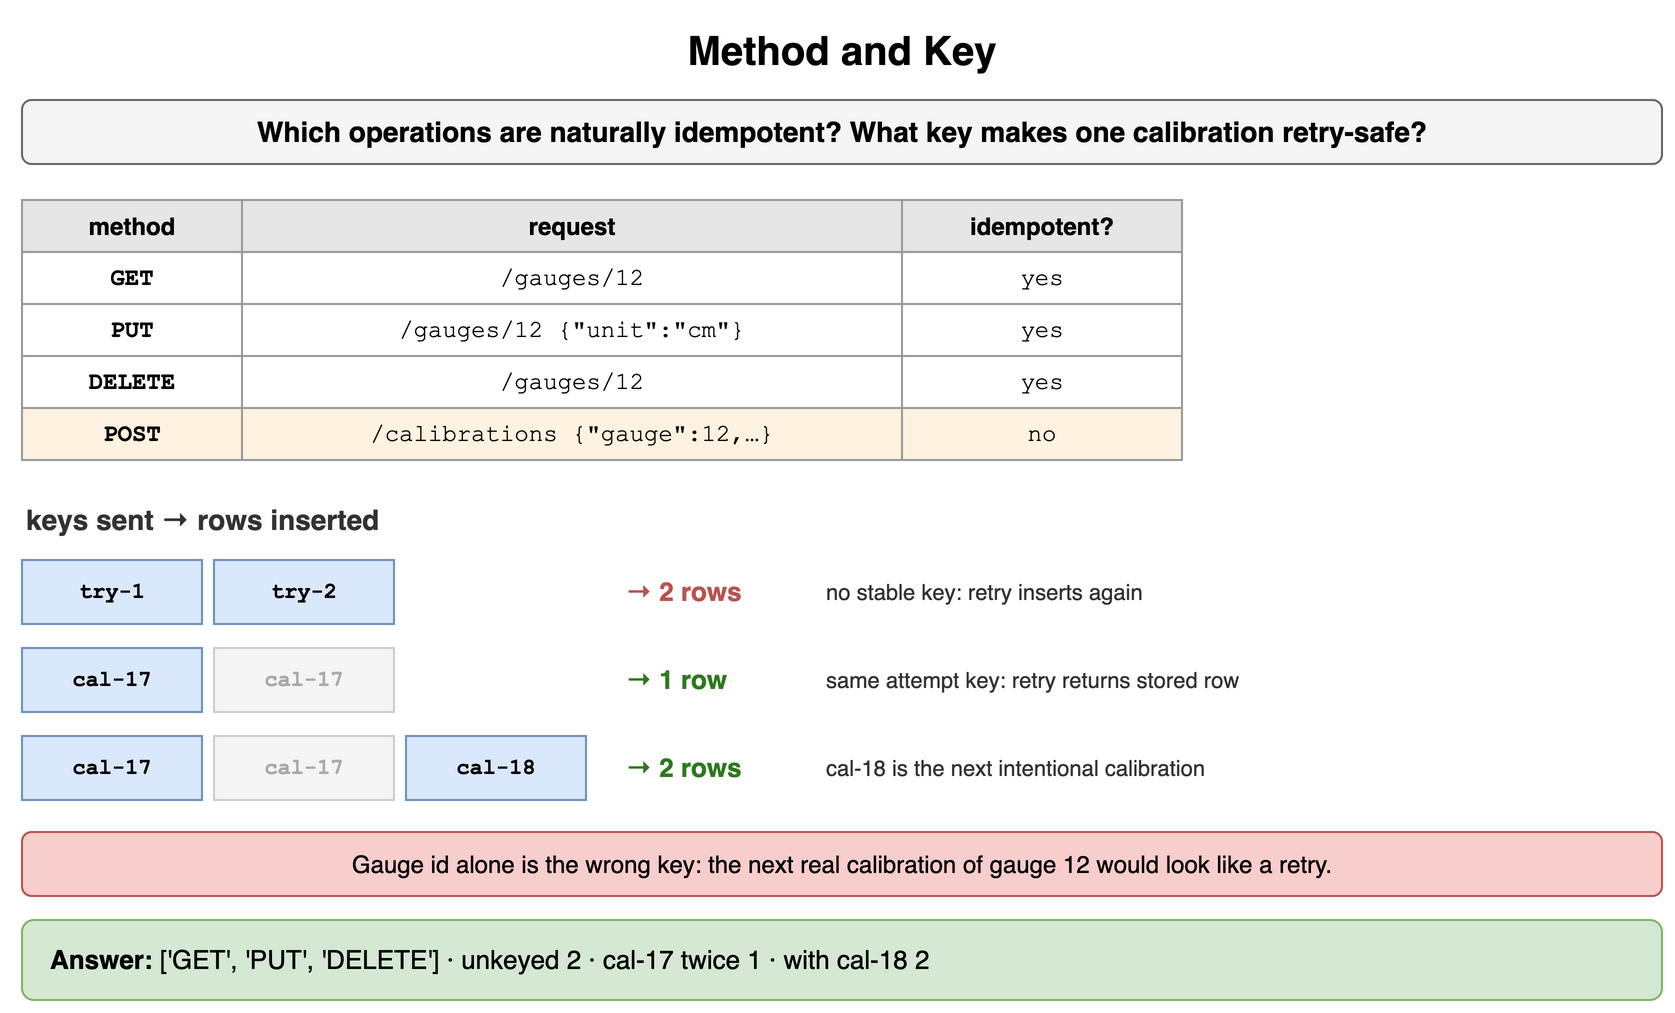

The diagram above was exported from draw.io. Its source (the exported page's mxGraphModel, read from the mxfile embedded in the PNG):
<mxGraphModel dx="900" dy="514" grid="1" gridSize="10" guides="1" tooltips="1" connect="1" arrows="1" fold="1" page="1" pageScale="1" pageWidth="900" pageHeight="514" math="0" shadow="0">
  <root>
    <mxCell id="0" />
    <mxCell id="1" parent="0" />
    <mxCell id="b1" value="Method and Key" style="text;html=1;align=center;verticalAlign=middle;whiteSpace=wrap;fontSize=20;fontStyle=1;" vertex="1" parent="1">
      <mxGeometry x="40" y="10" width="820" height="30" as="geometry" />
    </mxCell>
    <mxCell id="b2" value="Which operations are naturally idempotent? What key makes one calibration retry-safe?" style="rounded=1;whiteSpace=wrap;html=1;fillColor=#f5f5f5;strokeColor=#666666;fontStyle=1;fontSize=14;" vertex="1" parent="1">
      <mxGeometry x="40" y="50" width="820" height="32" as="geometry" />
    </mxCell>
    <mxCell id="b3" value="method" style="whiteSpace=wrap;html=1;fillColor=#e6e6e6;strokeColor=#999999;fontStyle=1;fontSize=12;" vertex="1" parent="1">
      <mxGeometry x="40" y="100" width="110" height="26" as="geometry" />
    </mxCell>
    <mxCell id="b4" value="request" style="whiteSpace=wrap;html=1;fillColor=#e6e6e6;strokeColor=#999999;fontStyle=1;fontSize=12;" vertex="1" parent="1">
      <mxGeometry x="150" y="100" width="330" height="26" as="geometry" />
    </mxCell>
    <mxCell id="b5" value="idempotent?" style="whiteSpace=wrap;html=1;fillColor=#e6e6e6;strokeColor=#999999;fontStyle=1;fontSize=12;" vertex="1" parent="1">
      <mxGeometry x="480" y="100" width="140" height="26" as="geometry" />
    </mxCell>
    <mxCell id="b6" value="GET" style="whiteSpace=wrap;html=1;strokeColor=#999999;fontSize=12;fillColor=#ffffff;fontFamily=Courier New;fontStyle=1;" vertex="1" parent="1">
      <mxGeometry x="40" y="126" width="110" height="26" as="geometry" />
    </mxCell>
    <mxCell id="b7" value="/gauges/12" style="whiteSpace=wrap;html=1;strokeColor=#999999;fontSize=12;fillColor=#ffffff;fontFamily=Courier New;" vertex="1" parent="1">
      <mxGeometry x="150" y="126" width="330" height="26" as="geometry" />
    </mxCell>
    <mxCell id="b8" value="yes" style="whiteSpace=wrap;html=1;strokeColor=#999999;fontSize=12;fillColor=#ffffff;fontFamily=Courier New;" vertex="1" parent="1">
      <mxGeometry x="480" y="126" width="140" height="26" as="geometry" />
    </mxCell>
    <mxCell id="b9" value="PUT" style="whiteSpace=wrap;html=1;strokeColor=#999999;fontSize=12;fillColor=#ffffff;fontFamily=Courier New;fontStyle=1;" vertex="1" parent="1">
      <mxGeometry x="40" y="152" width="110" height="26" as="geometry" />
    </mxCell>
    <mxCell id="b10" value="/gauges/12 {&quot;unit&quot;:&quot;cm&quot;}" style="whiteSpace=wrap;html=1;strokeColor=#999999;fontSize=12;fillColor=#ffffff;fontFamily=Courier New;" vertex="1" parent="1">
      <mxGeometry x="150" y="152" width="330" height="26" as="geometry" />
    </mxCell>
    <mxCell id="b11" value="yes" style="whiteSpace=wrap;html=1;strokeColor=#999999;fontSize=12;fillColor=#ffffff;fontFamily=Courier New;" vertex="1" parent="1">
      <mxGeometry x="480" y="152" width="140" height="26" as="geometry" />
    </mxCell>
    <mxCell id="b12" value="DELETE" style="whiteSpace=wrap;html=1;strokeColor=#999999;fontSize=12;fillColor=#ffffff;fontFamily=Courier New;fontStyle=1;" vertex="1" parent="1">
      <mxGeometry x="40" y="178" width="110" height="26" as="geometry" />
    </mxCell>
    <mxCell id="b13" value="/gauges/12" style="whiteSpace=wrap;html=1;strokeColor=#999999;fontSize=12;fillColor=#ffffff;fontFamily=Courier New;" vertex="1" parent="1">
      <mxGeometry x="150" y="178" width="330" height="26" as="geometry" />
    </mxCell>
    <mxCell id="b14" value="yes" style="whiteSpace=wrap;html=1;strokeColor=#999999;fontSize=12;fillColor=#ffffff;fontFamily=Courier New;" vertex="1" parent="1">
      <mxGeometry x="480" y="178" width="140" height="26" as="geometry" />
    </mxCell>
    <mxCell id="b15" value="POST" style="whiteSpace=wrap;html=1;strokeColor=#999999;fontSize=12;fillColor=#fff2e0;fontFamily=Courier New;fontStyle=1;" vertex="1" parent="1">
      <mxGeometry x="40" y="204" width="110" height="26" as="geometry" />
    </mxCell>
    <mxCell id="b16" value="/calibrations {&quot;gauge&quot;:12,…}" style="whiteSpace=wrap;html=1;strokeColor=#999999;fontSize=12;fillColor=#fff2e0;fontFamily=Courier New;" vertex="1" parent="1">
      <mxGeometry x="150" y="204" width="330" height="26" as="geometry" />
    </mxCell>
    <mxCell id="b17" value="no" style="whiteSpace=wrap;html=1;strokeColor=#999999;fontSize=12;fillColor=#fff2e0;fontFamily=Courier New;" vertex="1" parent="1">
      <mxGeometry x="480" y="204" width="140" height="26" as="geometry" />
    </mxCell>
    <mxCell id="b18" value="keys sent → rows inserted" style="text;html=1;whiteSpace=wrap;fontSize=11;align=left;verticalAlign=middle;fontSize=14;fontColor=#333333;fontStyle=1;" vertex="1" parent="1">
      <mxGeometry x="40" y="250" width="400" height="20" as="geometry" />
    </mxCell>
    <mxCell id="b19" value="try-1" style="rounded=0;whiteSpace=wrap;html=1;fontFamily=Courier New;fontStyle=1;fontSize=13;fillColor=#dae8fc;strokeColor=#6c8ebf;fontSize=11;" vertex="1" parent="1">
      <mxGeometry x="40" y="280" width="90" height="32" as="geometry" />
    </mxCell>
    <mxCell id="b20" value="try-2" style="rounded=0;whiteSpace=wrap;html=1;fontFamily=Courier New;fontStyle=1;fontSize=13;fillColor=#dae8fc;strokeColor=#6c8ebf;fontSize=11;" vertex="1" parent="1">
      <mxGeometry x="136" y="280" width="90" height="32" as="geometry" />
    </mxCell>
    <mxCell id="b21" value="→ 2 rows" style="text;html=1;whiteSpace=wrap;fontSize=11;align=left;verticalAlign=middle;fontSize=13;fontColor=#b85450;fontStyle=1;" vertex="1" parent="1">
      <mxGeometry x="340" y="280" width="90" height="32" as="geometry" />
    </mxCell>
    <mxCell id="b22" value="no stable key: retry inserts again" style="text;html=1;whiteSpace=wrap;fontSize=11;align=left;verticalAlign=middle;fontSize=11;fontColor=#333333;" vertex="1" parent="1">
      <mxGeometry x="440" y="280" width="420" height="32" as="geometry" />
    </mxCell>
    <mxCell id="b23" value="cal-17" style="rounded=0;whiteSpace=wrap;html=1;fontFamily=Courier New;fontStyle=1;fontSize=13;fillColor=#dae8fc;strokeColor=#6c8ebf;fontSize=11;" vertex="1" parent="1">
      <mxGeometry x="40" y="324" width="90" height="32" as="geometry" />
    </mxCell>
    <mxCell id="b24" value="cal-17" style="rounded=0;whiteSpace=wrap;html=1;fontFamily=Courier New;fontStyle=1;fontSize=13;fillColor=#f5f5f5;strokeColor=#cccccc;fontSize=11;fontColor=#aaaaaa;" vertex="1" parent="1">
      <mxGeometry x="136" y="324" width="90" height="32" as="geometry" />
    </mxCell>
    <mxCell id="b25" value="→ 1 row" style="text;html=1;whiteSpace=wrap;fontSize=11;align=left;verticalAlign=middle;fontSize=13;fontColor=#2d7a1f;fontStyle=1;" vertex="1" parent="1">
      <mxGeometry x="340" y="324" width="90" height="32" as="geometry" />
    </mxCell>
    <mxCell id="b26" value="same attempt key: retry returns stored row" style="text;html=1;whiteSpace=wrap;fontSize=11;align=left;verticalAlign=middle;fontSize=11;fontColor=#333333;" vertex="1" parent="1">
      <mxGeometry x="440" y="324" width="420" height="32" as="geometry" />
    </mxCell>
    <mxCell id="b27" value="cal-17" style="rounded=0;whiteSpace=wrap;html=1;fontFamily=Courier New;fontStyle=1;fontSize=13;fillColor=#dae8fc;strokeColor=#6c8ebf;fontSize=11;" vertex="1" parent="1">
      <mxGeometry x="40" y="368" width="90" height="32" as="geometry" />
    </mxCell>
    <mxCell id="b28" value="cal-17" style="rounded=0;whiteSpace=wrap;html=1;fontFamily=Courier New;fontStyle=1;fontSize=13;fillColor=#f5f5f5;strokeColor=#cccccc;fontSize=11;fontColor=#aaaaaa;" vertex="1" parent="1">
      <mxGeometry x="136" y="368" width="90" height="32" as="geometry" />
    </mxCell>
    <mxCell id="b29" value="cal-18" style="rounded=0;whiteSpace=wrap;html=1;fontFamily=Courier New;fontStyle=1;fontSize=13;fillColor=#dae8fc;strokeColor=#6c8ebf;fontSize=11;" vertex="1" parent="1">
      <mxGeometry x="232" y="368" width="90" height="32" as="geometry" />
    </mxCell>
    <mxCell id="b30" value="→ 2 rows" style="text;html=1;whiteSpace=wrap;fontSize=11;align=left;verticalAlign=middle;fontSize=13;fontColor=#2d7a1f;fontStyle=1;" vertex="1" parent="1">
      <mxGeometry x="340" y="368" width="90" height="32" as="geometry" />
    </mxCell>
    <mxCell id="b31" value="cal-18 is the next intentional calibration" style="text;html=1;whiteSpace=wrap;fontSize=11;align=left;verticalAlign=middle;fontSize=11;fontColor=#333333;" vertex="1" parent="1">
      <mxGeometry x="440" y="368" width="420" height="32" as="geometry" />
    </mxCell>
    <mxCell id="b32" value="Gauge id alone is the wrong key: the next real calibration of gauge 12 would look like a retry." style="rounded=1;whiteSpace=wrap;html=1;fillColor=#f8cecc;strokeColor=#b85450;fontSize=12;align=center;" vertex="1" parent="1">
      <mxGeometry x="40" y="416" width="820" height="32" as="geometry" />
    </mxCell>
    <mxCell id="b33" value="&lt;b&gt;Answer:&lt;/b&gt; ['GET', 'PUT', 'DELETE'] · unkeyed 2 · cal-17 twice 1 · with cal-18 2" style="rounded=1;whiteSpace=wrap;html=1;fillColor=#d5e8d4;strokeColor=#82b366;fontSize=13;align=left;spacingLeft=12;" vertex="1" parent="1">
      <mxGeometry x="40" y="460" width="820" height="40" as="geometry" />
    </mxCell>
  </root>
</mxGraphModel>